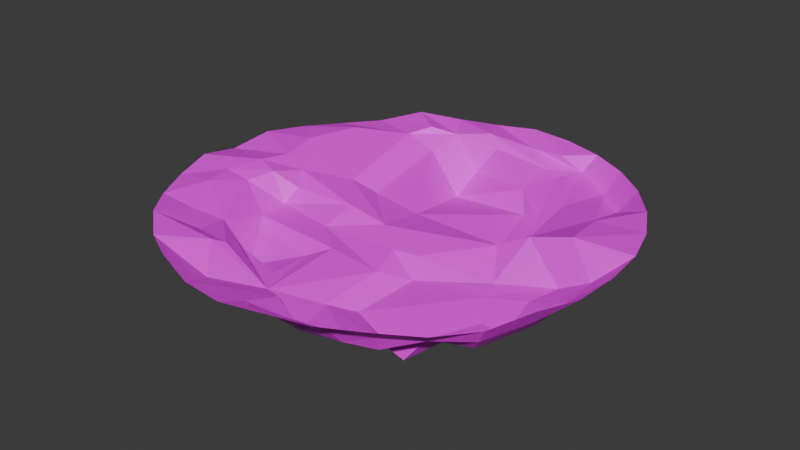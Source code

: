# Source: Terrian_Poly_2.blend  (saved by Blender 4.1.24; exported with 4.5.12 LTS)
import bpy
from mathutils import Matrix  # noqa: F401  (used for matrix-valued properties, if any)

bpy.ops.wm.read_factory_settings(use_empty=True)
scene = bpy.context.scene
scene.name = 'Scene'

# ---- collections
col_collection = bpy.data.collections.new('Collection'); scene.collection.children.link(col_collection)

# ---- images (referenced by path relative to the original .blend; pixels are not part of the script)
import os
ASSET_DIR = os.environ.get("B2B_ASSET_DIR", "")  # directory of the original .blend (textures are referenced by path, not embedded)
HERE = os.path.dirname(os.path.abspath(__file__))  # packed textures are extracted next to this script under _unpacked/

def load_image(name, relpath, width, height, colorspace="sRGB"):
    """Load a texture the original file referenced (path relative to the .blend, or extracted next to this script)."""
    p = next((c for c in (os.path.join(HERE, relpath), os.path.join(ASSET_DIR, relpath)) if relpath and os.path.exists(c)), "")
    if p:
        img = bpy.data.images.load(p, check_existing=True)
        img.name = name
    else:  # same state as the original file: an image datablock whose file is absent (Cycles renders it pink)
        img = bpy.data.images.new(name, width, height)
        img.source = "FILE"
        img.filepath = "//" + (relpath or name)
    img.colorspace_settings.name = colorspace
    return img
img_dirt16_png = load_image('Dirt16.png', 'Dirt16.png', 1024, 1024, 'sRGB')
img_spec_color = load_image('Spec Color', '', 256, 256, 'sRGB')

# ---- materials (node trees are filled in below, after node groups)
mat_terrian = bpy.data.materials.new('Terrian')
mat_terrian.use_transparent_shadow = False

# ---- material node trees
mat_terrian.use_nodes = True; mat_terrian.node_tree.nodes.clear()
_N = mat_terrian.node_tree.nodes; _L = mat_terrian.node_tree.links
n0 = _N.new('ShaderNodeBsdfPrincipled'); n0.name = 'Principled BSDF'; n0.location = (10, 300)
n1 = _N.new('ShaderNodeOutputMaterial'); n1.name = 'Material Output'; n1.location = (300, 300)
n2 = _N.new('ShaderNodeTexImage'); n2.name = 'Image Texture'; n2.location = (-280, 280)
n2.image = img_dirt16_png
n3 = _N.new('ShaderNodeTexImage'); n3.name = 'Image Texture.001'; n3.location = (0, 0)
n3.image = img_spec_color
_L.new(n0.outputs[0], n1.inputs[0])
_L.new(n2.outputs[0], n0.inputs[0])
n1.is_active_output = True

# ---- world
world_world = bpy.data.worlds.new('World'); scene.world = world_world
world_world.use_nodes = True; world_world.node_tree.nodes.clear()
_N = world_world.node_tree.nodes; _L = world_world.node_tree.links
n0 = _N.new('ShaderNodeOutputWorld'); n0.name = 'World Output'; n0.location = (300, 300)
n1 = _N.new('ShaderNodeBackground'); n1.name = 'Background'; n1.location = (10, 300)
n1.inputs[0].default_value = (0.05088, 0.05088, 0.05088, 1.0)
_L.new(n1.outputs[0], n0.inputs[0])
n0.is_active_output = True
world_world.color = (0.05088, 0.05088, 0.05088)
world_world.use_sun_shadow = False
world_world.sun_shadow_jitter_overblur = 0.0

# ---- meshes
me_circle = bpy.data.meshes.new('Circle')
me_circle.from_pydata([(0.0, 1.0, 0.0), (-0.1951, 0.9808, 0.02325), (-0.3827, 0.9239, 0.02325), (-0.5556, 0.8315, 0.0), (-0.7071, 0.7071, 0.0446), (-0.8315, 0.5556, 0.0446), (-0.9239, 0.3827, 0.03054), (-0.9808, 0.1951, 0.01348), (-1.0, 0.0, 0.04114), (-0.9808, -0.1951, 0.0), (-0.9239, -0.3827, 0.01762), (-0.8315, -0.5556, 0.01762), (-0.7071, -0.7071, 0.0), (-0.5556, -0.8315, 0.01067), (-0.3827, -0.9239, 0.0), (-0.1951, -0.9808, 0.02176), (0.0, -1.0, 0.02176), (0.1951, -0.9808, 0.0), (0.3827, -0.9239, 0.006859), (0.5556, -0.8315, 0.006859), (0.7071, -0.7071, 0.02464), (0.8315, -0.5556, 0.02464), (0.9239, -0.3827, -0.00844), (0.9808, -0.1951, 0.01012), (1.0, 0.0, 0.0), (0.9808, 0.1951, 0.0), (0.9239, 0.3827, 0.0), (0.8315, 0.5556, 0.0), (0.7071, 0.7071, 0.0), (0.5556, 0.8315, 0.0), (0.3827, 0.9239, 0.0), (0.1951, 0.9808, 0.0), (-0.2183, -0.3402, 0.1932), (-0.5875, -0.09603, 0.1616), (-0.1093, -0.6608, 0.1652), (-0.5721, -0.2394, 0.1599), (0.1698, -0.4551, 0.2558), (0.5048, -0.5853, 0.2652), (0.2129, -0.173, 0.2246), (0.5593, -0.1597, 0.1733), (-0.07912, 0.2068, 0.1672), (0.3326, 0.2239, 0.2161), (-0.1602, 0.6067, 0.2581), (0.2509, 0.5508, 0.1997), (0.1747, -0.09475, 0.1598), (0.5319, -0.07832, 0.1625), (0.04204, 0.02384, 0.1328), (0.4476, 0.06567, 0.08188), (-0.2907, -0.1439, 0.1592), (0.08486, -0.5446, 0.2126), (0.09624, -0.2624, 0.1881), (0.0511, -0.1068, 0.1678), (-0.08812, 0.004302, 0.142), (-0.5716, -0.01868, 0.1071), (-0.2748, -0.002419, 0.1047), (-0.3322, 0.2374, 0.1533), (-0.3445, 0.654, 0.08926), (-0.5023, -0.4661, 0.1721), (-0.1319, -0.2707, 0.1567), (-0.1933, -0.5414, 0.1736), (-0.4068, -0.4734, 0.2447), (-0.4869, -0.3093, 0.1909), (-0.4232, 0.1792, 0.09331), (-0.4721, 0.6312, 0.02926), (-0.6285, 0.07172, 0.0695), (-0.6774, 0.4883, 0.005452), (-0.7331, 0.08113, 0.02375), (-0.7737, 0.2731, 0.01547), (-0.6614, -0.07961, 0.03296), (-0.761, -0.05524, 0.00997), (-0.6999, -0.1985, 0.04514), (-0.8076, -0.2138, 0.01689), (-0.5493, -0.481, 0.07731), (-0.7664, -0.3536, 0.009222), (-0.3389, -0.654, 0.04113), (-0.2536, -0.8323, 0.08984), (-0.5203, -0.6324, 0.05235), (-0.6688, -0.5388, 0.04115), (-0.3146, 0.7987, 0.04274), (-0.4056, 0.7226, 0.004853), (-0.1572, 0.7561, 0.183), (0.1767, 0.6469, 0.1265), (-0.1487, 0.8462, 0.01183), (-0.08618, 0.8092, 0.06038), (0.07482, 0.8826, 0.03983), (0.1938, 0.8159, 0.08742), (0.2312, 0.8653, 0.02512), (0.3444, 0.8663, 0.07367), (0.3962, 0.4572, 0.1881), (0.3532, 0.6476, 0.02327), (0.4554, 0.2627, 0.1544), (0.5704, 0.1045, 0.02017), (0.5212, 0.7646, 0.09326), (0.4857, 0.4795, 0.05705), (0.6518, 0.6512, 0.0956), (0.6671, 0.4479, 0.04519), (0.7555, 0.1139, -0.03695), (0.7236, 0.3335, -0.01192), (-0.3679, -0.6996, 0.02019), (-0.004537, -0.704, 0.1391), (-0.1333, -0.8755, 0.06377), (0.1577, -0.753, 0.1986), (0.01338, -0.8874, 0.06527), (0.2207, -0.8002, 0.1481), (0.1992, -0.8767, 0.06234), (0.3778, -0.7735, 0.1455), (0.3563, -0.8256, 0.07693), (0.4473, -0.6267, 0.203), (0.3436, -0.7123, 0.1756), (0.5014, -0.7166, 0.1553), (0.5151, -0.7437, 0.08806), (0.5801, -0.5476, 0.1634), (0.6522, -0.6396, 0.09616), (0.7495, -0.4912, 0.1584), (0.7942, -0.5337, 0.09388), (0.8464, -0.2734, 0.1341), (0.8885, -0.3364, 0.06954), (0.7317, -0.1313, 0.1448), (0.9129, -0.1598, 0.06378), (0.7737, 0.001875, 0.1311), (0.9102, -0.003107, 0.05418), (0.638, -0.2916, 0.1975), (0.7493, -0.3197, 0.1925)], [], [(64, 66, 67, 65), (44, 46, 47, 45), (35, 33, 48, 58), (39, 37, 36, 38), (38, 44, 45, 39), (40, 41, 47, 46), (40, 42, 43, 41), (36, 49, 50, 38), (34, 58, 50, 49), (51, 44, 38, 50), (48, 51, 50, 58), (52, 46, 44, 51), (33, 53, 54, 48), (48, 54, 52, 51), (40, 55, 56, 42), (40, 46, 52, 55), (60, 61, 32, 59), (32, 58, 34, 59), (61, 35, 58, 32), (60, 57, 35, 61), (59, 34, 57, 60), (55, 62, 63, 56), (52, 54, 62, 55), (62, 64, 65, 63), (54, 53, 64, 62), (5, 4, 63, 65), (6, 5, 65, 67), (7, 6, 67, 66), (64, 68, 69, 66), (53, 33, 68, 64), (8, 7, 66, 69), (68, 70, 71, 69), (33, 35, 70, 68), (9, 8, 69, 71), (70, 72, 73, 71), (35, 57, 72, 70), (10, 9, 71, 73), (34, 75, 98, 74), (34, 74, 72, 57), (72, 76, 77, 73), (11, 10, 73, 77), (12, 11, 77, 76), (63, 79, 78, 56), (4, 3, 79, 63), (3, 2, 78, 79), (42, 80, 81, 43), (42, 56, 78, 80), (78, 82, 83, 80), (82, 84, 85, 83), (81, 80, 83, 85), (2, 1, 82, 78), (1, 0, 84, 82), (84, 86, 87, 85), (0, 31, 86, 84), (30, 87, 86, 31), (81, 89, 88, 43), (41, 90, 91, 47), (41, 43, 88, 90), (81, 85, 87, 89), (87, 92, 93, 89), (89, 93, 90, 88), (30, 29, 92, 87), (92, 94, 95, 93), (29, 28, 94, 92), (27, 95, 94, 28), (91, 90, 93, 95), (95, 97, 96, 91), (26, 25, 96, 97), (27, 26, 97, 95), (74, 98, 76, 72), (12, 76, 98, 13), (13, 98, 75, 14), (34, 99, 100, 75), (15, 14, 75, 100), (99, 101, 102, 100), (34, 49, 101, 99), (16, 15, 100, 102), (101, 103, 104, 102), (17, 16, 102, 104), (103, 105, 106, 104), (18, 17, 104, 106), (49, 107, 108, 101), (36, 37, 107, 49), (101, 108, 105, 103), (105, 109, 110, 106), (109, 111, 112, 110), (111, 113, 114, 112), (113, 115, 116, 114), (115, 117, 118, 116), (117, 119, 120, 118), (25, 24, 120, 96), (91, 96, 120, 119), (24, 23, 118, 120), (23, 22, 116, 118), (22, 21, 114, 116), (21, 20, 112, 114), (20, 19, 110, 112), (19, 18, 106, 110), (108, 107, 109, 105), (107, 37, 111, 109), (111, 121, 122, 113), (113, 122, 117, 115), (37, 39, 121, 111), (121, 39, 117, 122), (39, 45, 119, 117), (45, 47, 91, 119)])
_uv = me_circle.uv_layers.new(name='UVMap')
_uv.uv.foreach_set('vector', [0.2183, 0.8941, 0.2117, 0.9211, 0.2518, 0.9452, 0.3063, 0.9421, 0.7043, 0.3069, 0.7418, 0.2814, 0.6378, 0.2511, 0.6136, 0.2925, 0.8818, 0.3684, 0.892, 0.3328, 0.8172, 0.3341, 0.776, 0.3571, 0.7662, 0.69, 0.7662, 0.7901, 0.8458, 0.7703, 0.8447, 0.7048, 0.6821, 0.3392, 0.7043, 0.3069, 0.6136, 0.2925, 0.608, 0.3239, 0.6676, 0.769, 0.6705, 0.8621, 0.7187, 0.8881, 0.718, 0.7932, 0.6676, 0.769, 0.5652, 0.7376, 0.5932, 0.8475, 0.6705, 0.8621, 0.687, 0.395, 0.7157, 0.4224, 0.7219, 0.3515, 0.6821, 0.3392, 0.7631, 0.4555, 0.776, 0.3571, 0.7219, 0.3515, 0.7157, 0.4224, 0.7354, 0.3137, 0.7043, 0.3069, 0.6821, 0.3392, 0.7219, 0.3515, 0.8172, 0.3341, 0.7354, 0.3137, 0.7219, 0.3515, 0.776, 0.3571, 0.7731, 0.2904, 0.7418, 0.2814, 0.7043, 0.3069, 0.7354, 0.3137, 0.1818, 0.8595, 0.2022, 0.8707, 0.2419, 0.8109, 0.2115, 0.7962, 0.8172, 0.3341, 0.8196, 0.2968, 0.7731, 0.2904, 0.7354, 0.3137, 0.6676, 0.769, 0.6642, 0.7079, 0.5687, 0.69, 0.5652, 0.7376, 0.6676, 0.769, 0.718, 0.7932, 0.7187, 0.7625, 0.6642, 0.7079, 0.7734, 0.8435, 0.8105, 0.866, 0.8105, 0.8044, 0.7662, 0.7904, 0.8027, 0.3876, 0.776, 0.3571, 0.7631, 0.4555, 0.7917, 0.4242, 0.8459, 0.3876, 0.8818, 0.3684, 0.776, 0.3571, 0.8027, 0.3876, 0.8268, 0.4085, 0.8558, 0.4267, 0.8818, 0.3684, 0.8459, 0.3876, 0.7917, 0.4242, 0.7631, 0.4555, 0.8558, 0.4267, 0.8268, 0.4085, 0.8365, 0.2395, 0.8597, 0.2566, 0.8875, 0.1548, 0.8557, 0.1476, 0.7731, 0.2904, 0.8196, 0.2968, 0.8597, 0.2566, 0.8365, 0.2395, 0.2615, 0.8594, 0.2183, 0.8941, 0.3063, 0.9421, 0.3541, 0.9099, 0.2419, 0.8109, 0.2022, 0.8707, 0.2183, 0.8941, 0.2615, 0.8594, 0.3088, 0.9815, 0.3513, 0.9667, 0.3541, 0.9099, 0.3063, 0.9421, 0.264, 0.9868, 0.3088, 0.9815, 0.3063, 0.9421, 0.2518, 0.9452, 0.219, 0.9848, 0.264, 0.9868, 0.2518, 0.9452, 0.2117, 0.9211, 0.2183, 0.8941, 0.1804, 0.8939, 0.1788, 0.9182, 0.2117, 0.9211, 0.2022, 0.8707, 0.1818, 0.8595, 0.1804, 0.8939, 0.2183, 0.8941, 0.1746, 0.9752, 0.219, 0.9848, 0.2117, 0.9211, 0.1788, 0.9182, 0.1804, 0.8939, 0.1515, 0.8933, 0.1403, 0.9169, 0.1788, 0.9182, 0.892, 0.3328, 0.8818, 0.3684, 0.9292, 0.3675, 0.9316, 0.3343, 0.1323, 0.9566, 0.1746, 0.9752, 0.1788, 0.9182, 0.1403, 0.9169, 0.1515, 0.8933, 0.1002, 0.8399, 0.1122, 0.8985, 0.1403, 0.9169, 0.8818, 0.3684, 0.8558, 0.4267, 0.8766, 0.441, 0.9292, 0.3675, 0.09504, 0.9309, 0.1323, 0.9566, 0.1403, 0.9169, 0.1122, 0.8985, 0.09193, 0.7258, 0.04361, 0.7483, 0.06103, 0.7864, 0.07374, 0.7827, 0.7631, 0.4555, 0.8211, 0.4778, 0.8766, 0.441, 0.8558, 0.4267, 0.1002, 0.8399, 0.06799, 0.8242, 0.07867, 0.8633, 0.1122, 0.8985, 0.06362, 0.8985, 0.09504, 0.9309, 0.1122, 0.8985, 0.07867, 0.8633, 0.03762, 0.8612, 0.06362, 0.8985, 0.07867, 0.8633, 0.06799, 0.8242, 0.8875, 0.1548, 0.8778, 0.1297, 0.8546, 0.1121, 0.8557, 0.1476, 0.719, 0.876, 0.7636, 0.8649, 0.7636, 0.8226, 0.7372, 0.8225, 0.7662, 0.8663, 0.7681, 0.9113, 0.8009, 0.9113, 0.805, 0.8832, 0.8146, 0.1524, 0.8116, 0.1275, 0.735, 0.1213, 0.7169, 0.1476, 0.8146, 0.1524, 0.8557, 0.1476, 0.8546, 0.1121, 0.8116, 0.1275, 0.8546, 0.1121, 0.8216, 0.08753, 0.8039, 0.09666, 0.8116, 0.1275, 0.7533, 0.7001, 0.7475, 0.7526, 0.7659, 0.7806, 0.7659, 0.7155, 0.735, 0.1213, 0.8116, 0.1275, 0.8039, 0.09666, 0.7397, 0.07998, 0.8108, 0.8382, 0.8108, 0.8829, 0.8434, 0.8848, 0.843, 0.8448, 0.7224, 0.69, 0.719, 0.7348, 0.7475, 0.7526, 0.7533, 0.7001, 0.7475, 0.7526, 0.7481, 0.7885, 0.7556, 0.8147, 0.7659, 0.7806, 0.719, 0.7348, 0.722, 0.7796, 0.7481, 0.7885, 0.7475, 0.7526, 0.7339, 0.8222, 0.7556, 0.8147, 0.7481, 0.7885, 0.722, 0.7796, 0.735, 0.1213, 0.6908, 0.1066, 0.6823, 0.1606, 0.7169, 0.1476, 0.6851, 0.2136, 0.655, 0.1983, 0.6048, 0.2326, 0.6378, 0.2511, 0.6851, 0.2136, 0.7169, 0.1476, 0.6823, 0.1606, 0.655, 0.1983, 0.735, 0.1213, 0.7397, 0.07998, 0.707, 0.05701, 0.6908, 0.1066, 0.707, 0.05701, 0.6569, 0.06883, 0.6525, 0.1397, 0.6908, 0.1066, 0.6908, 0.1066, 0.6525, 0.1397, 0.655, 0.1983, 0.6823, 0.1606, 0.871, 0.8833, 0.871, 0.8385, 0.8437, 0.8382, 0.848, 0.8848, 0.6569, 0.06883, 0.62, 0.08976, 0.6067, 0.1405, 0.6525, 0.1397, 0.8743, 0.7347, 0.8743, 0.69, 0.8461, 0.6916, 0.8472, 0.7311, 0.8108, 0.7919, 0.8108, 0.8379, 0.8546, 0.8186, 0.8555, 0.7904, 0.6048, 0.2326, 0.655, 0.1983, 0.6525, 0.1397, 0.6067, 0.1405, 0.3541, 0.4192, 0.3247, 0.4225, 0.2849, 0.4443, 0.3064, 0.478, 0.3076, 0.3824, 0.2683, 0.3971, 0.2849, 0.4443, 0.3247, 0.4225, 0.3493, 0.3764, 0.3076, 0.3824, 0.3247, 0.4225, 0.3541, 0.4192, 0.07374, 0.7827, 0.06103, 0.7864, 0.06799, 0.8242, 0.1002, 0.8399, 0.03762, 0.8612, 0.06799, 0.8242, 0.06103, 0.7864, 0.0206, 0.8191, 0.0206, 0.8191, 0.06103, 0.7864, 0.04361, 0.7483, 0.01142, 0.7744, 0.09193, 0.7258, 0.08586, 0.6998, 0.03776, 0.7195, 0.04361, 0.7483, 0.009476, 0.7288, 0.01142, 0.7744, 0.04361, 0.7483, 0.03776, 0.7195, 0.08586, 0.6998, 0.09051, 0.6593, 0.04202, 0.6856, 0.03776, 0.7195, 0.7631, 0.4555, 0.7157, 0.4224, 0.6941, 0.4718, 0.7372, 0.4664, 0.01378, 0.6838, 0.009476, 0.7288, 0.03776, 0.7195, 0.04202, 0.6856, 0.09051, 0.6593, 0.07742, 0.6425, 0.05062, 0.6429, 0.04202, 0.6856, 0.02298, 0.6395, 0.01378, 0.6838, 0.04202, 0.6856, 0.05062, 0.6429, 0.07742, 0.6425, 0.08779, 0.6078, 0.06745, 0.6083, 0.05062, 0.6429, 0.04084, 0.5986, 0.02298, 0.6395, 0.05062, 0.6429, 0.06745, 0.6083, 0.7157, 0.4224, 0.6271, 0.4368, 0.6501, 0.4598, 0.6941, 0.4718, 0.687, 0.395, 0.6272, 0.404, 0.6271, 0.4368, 0.7157, 0.4224, 0.6941, 0.4718, 0.6501, 0.4598, 0.6404, 0.4754, 0.6768, 0.485, 0.08779, 0.6078, 0.1038, 0.5812, 0.08902, 0.573, 0.06745, 0.6083, 0.1038, 0.5812, 0.1391, 0.5577, 0.113, 0.5408, 0.08902, 0.573, 0.1391, 0.5577, 0.1501, 0.5188, 0.1343, 0.5064, 0.113, 0.5408, 0.1501, 0.5188, 0.189, 0.482, 0.1694, 0.4717, 0.1343, 0.5064, 0.189, 0.482, 0.2287, 0.4915, 0.2051, 0.4522, 0.1694, 0.4717, 0.2287, 0.4915, 0.2527, 0.4708, 0.2389, 0.4372, 0.2051, 0.4522, 0.2683, 0.3971, 0.229, 0.4151, 0.2389, 0.4372, 0.2849, 0.4443, 0.3064, 0.478, 0.2849, 0.4443, 0.2389, 0.4372, 0.2527, 0.4708, 0.229, 0.4151, 0.1901, 0.4369, 0.2051, 0.4522, 0.2389, 0.4372, 0.1901, 0.4369, 0.1514, 0.459, 0.1694, 0.4717, 0.2051, 0.4522, 0.1514, 0.459, 0.1219, 0.4929, 0.1343, 0.5064, 0.1694, 0.4717, 0.1219, 0.4929, 0.09199, 0.5258, 0.113, 0.5408, 0.1343, 0.5064, 0.09199, 0.5258, 0.06315, 0.56, 0.08902, 0.573, 0.113, 0.5408, 0.06315, 0.56, 0.04084, 0.5986, 0.06745, 0.6083, 0.08902, 0.573, 0.6501, 0.4598, 0.6271, 0.4368, 0.6116, 0.4601, 0.6404, 0.4754, 0.6271, 0.4368, 0.6272, 0.404, 0.5909, 0.4172, 0.6116, 0.4601, 0.5909, 0.4172, 0.5815, 0.3528, 0.5527, 0.3577, 0.5497, 0.4012, 0.1501, 0.5188, 0.1885, 0.5092, 0.2287, 0.4915, 0.189, 0.482, 0.6272, 0.404, 0.608, 0.3239, 0.5815, 0.3528, 0.5909, 0.4172, 0.5815, 0.3528, 0.608, 0.3239, 0.5606, 0.3064, 0.5527, 0.3577, 0.608, 0.3239, 0.6136, 0.2925, 0.5497, 0.2712, 0.5606, 0.3064, 0.6136, 0.2925, 0.6378, 0.2511, 0.6048, 0.2326, 0.5497, 0.2712])
me_circle.materials.append(mat_terrian)
me_circle.update()

# ---- objects
ob_circle = bpy.data.objects.new('Circle', me_circle)

# ---- transforms, parenting, visibility, modifiers, constraints
ob_circle.location = (0.0, 0.0, 0.0)
ob_circle.scale = (1.0, 1.0, -1.0)

# ---- collection membership
col_collection.objects.link(ob_circle)

# ---- scene / render settings (as saved in the file)
scene.frame_start = 1; scene.frame_end = 250; scene.frame_set(1)
scene.render.engine = 'BLENDER_EEVEE_NEXT'
scene.cycles.sampling_pattern = 'TABULATED_SOBOL'
scene.eevee.ray_tracing_options.trace_max_roughness = 0.0
bpy.context.view_layer.update()

# ---- added for rendering (the .blend has no active camera and no usable light): camera, sun
cam_auto = bpy.data.cameras.new('AutoCamera')
cam_auto.lens = 50.0
cam_auto.sensor_width = 36.0
cam_auto.clip_end = 1000.0
ob_auto_camera = bpy.data.objects.new('AutoCamera', cam_auto)
scene.collection.objects.link(ob_auto_camera)
ob_auto_camera.location = (2.63182, -3.15819, 1.99131)
ob_auto_camera.rotation_euler = (1.09748, -7.21219e-08, 0.694738)
scene.camera = ob_auto_camera
light_auto_sun = bpy.data.lights.new('AutoSun', 'SUN')
light_auto_sun.energy = 3.0
light_auto_sun.angle = 0.0523599
ob_auto_sun = bpy.data.objects.new('AutoSun', light_auto_sun)
scene.collection.objects.link(ob_auto_sun)
ob_auto_sun.rotation_euler = (0.872665, 0.174533, 0.523599)
bpy.context.view_layer.update()
